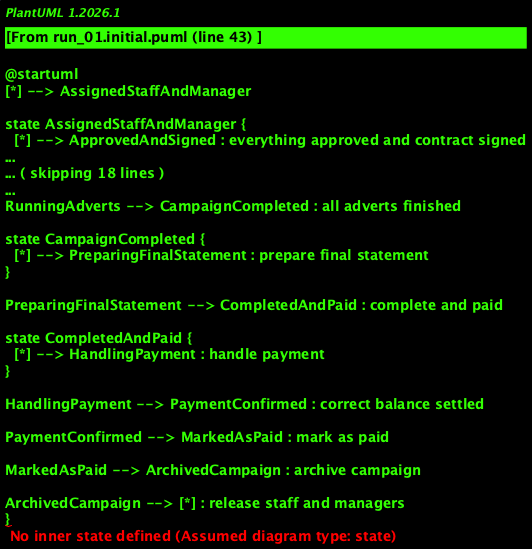

The diagram above was rendered by PlantUML. Its source (embedded in the PNG):
@startuml
[*] --> AssignedStaffAndManager

state AssignedStaffAndManager {
  [*] --> ApprovedAndSigned : everything approved and contract signed
}

ApprovedAndSigned --> ActivatedCampaign

state ActivatedCampaign {
  [*] --> PreparingAdverts : prepare adverts
}

PreparingAdverts --> AdvertsScheduled : approve and schedule adverts

state AdvertsScheduled {
  [*] --> RunningAdverts : run adverts
}

RunningAdverts --> ExtendOrAdjustCampaign : extension or adjustment needed

ExtendOrAdjustCampaign --> RunningAdverts : adjust campaign

RunningAdverts --> CampaignCompleted : all adverts finished

state CampaignCompleted {
  [*] --> PreparingFinalStatement : prepare final statement
}

PreparingFinalStatement --> CompletedAndPaid : complete and paid

state CompletedAndPaid {
  [*] --> HandlingPayment : handle payment
}

HandlingPayment --> PaymentConfirmed : correct balance settled

PaymentConfirmed --> MarkedAsPaid : mark as paid

MarkedAsPaid --> ArchivedCampaign : archive campaign

ArchivedCampaign --> [*] : release staff and managers
}

@enduml